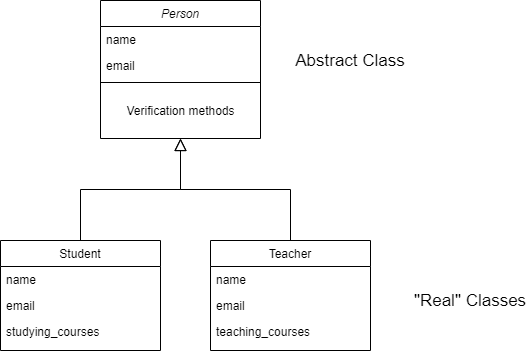

The diagram above was exported from draw.io. Its source (the exported page's mxGraphModel, read from the mxfile embedded in the PNG):
<mxGraphModel dx="1566" dy="604" grid="1" gridSize="10" guides="1" tooltips="1" connect="1" arrows="1" fold="1" page="1" pageScale="1" pageWidth="827" pageHeight="1169" math="0" shadow="0">
  <root>
    <mxCell id="WIyWlLk6GJQsqaUBKTNV-0" />
    <mxCell id="WIyWlLk6GJQsqaUBKTNV-1" parent="WIyWlLk6GJQsqaUBKTNV-0" />
    <mxCell id="zkfFHV4jXpPFQw0GAbJ--0" value="Person" style="swimlane;fontStyle=2;align=center;verticalAlign=top;childLayout=stackLayout;horizontal=1;startSize=26;horizontalStack=0;resizeParent=1;resizeLast=0;collapsible=1;marginBottom=0;rounded=0;shadow=0;strokeWidth=1;" parent="WIyWlLk6GJQsqaUBKTNV-1" vertex="1">
      <mxGeometry x="220" y="120" width="160" height="138" as="geometry">
        <mxRectangle x="220" y="120" width="160" height="26" as="alternateBounds" />
      </mxGeometry>
    </mxCell>
    <mxCell id="zkfFHV4jXpPFQw0GAbJ--1" value="name" style="text;align=left;verticalAlign=top;spacingLeft=4;spacingRight=4;overflow=hidden;rotatable=0;points=[[0,0.5],[1,0.5]];portConstraint=eastwest;" parent="zkfFHV4jXpPFQw0GAbJ--0" vertex="1">
      <mxGeometry y="26" width="160" height="26" as="geometry" />
    </mxCell>
    <mxCell id="zkfFHV4jXpPFQw0GAbJ--3" value="email" style="text;align=left;verticalAlign=top;spacingLeft=4;spacingRight=4;overflow=hidden;rotatable=0;points=[[0,0.5],[1,0.5]];portConstraint=eastwest;rounded=0;shadow=0;html=0;" parent="zkfFHV4jXpPFQw0GAbJ--0" vertex="1">
      <mxGeometry y="52" width="160" height="26" as="geometry" />
    </mxCell>
    <mxCell id="zkfFHV4jXpPFQw0GAbJ--4" value="" style="line;html=1;strokeWidth=1;align=left;verticalAlign=middle;spacingTop=-1;spacingLeft=3;spacingRight=3;rotatable=0;labelPosition=right;points=[];portConstraint=eastwest;" parent="zkfFHV4jXpPFQw0GAbJ--0" vertex="1">
      <mxGeometry y="78" width="160" height="8" as="geometry" />
    </mxCell>
    <mxCell id="zkfFHV4jXpPFQw0GAbJ--6" value="Student" style="swimlane;fontStyle=0;align=center;verticalAlign=top;childLayout=stackLayout;horizontal=1;startSize=26;horizontalStack=0;resizeParent=1;resizeLast=0;collapsible=1;marginBottom=0;rounded=0;shadow=0;strokeWidth=1;" parent="WIyWlLk6GJQsqaUBKTNV-1" vertex="1">
      <mxGeometry x="120" y="360" width="160" height="110" as="geometry">
        <mxRectangle x="130" y="380" width="160" height="26" as="alternateBounds" />
      </mxGeometry>
    </mxCell>
    <mxCell id="zkfFHV4jXpPFQw0GAbJ--8" value="name" style="text;align=left;verticalAlign=top;spacingLeft=4;spacingRight=4;overflow=hidden;rotatable=0;points=[[0,0.5],[1,0.5]];portConstraint=eastwest;rounded=0;shadow=0;html=0;" parent="zkfFHV4jXpPFQw0GAbJ--6" vertex="1">
      <mxGeometry y="26" width="160" height="26" as="geometry" />
    </mxCell>
    <mxCell id="zkfFHV4jXpPFQw0GAbJ--7" value="email&#10;" style="text;align=left;verticalAlign=top;spacingLeft=4;spacingRight=4;overflow=hidden;rotatable=0;points=[[0,0.5],[1,0.5]];portConstraint=eastwest;" parent="zkfFHV4jXpPFQw0GAbJ--6" vertex="1">
      <mxGeometry y="52" width="160" height="26" as="geometry" />
    </mxCell>
    <mxCell id="LsjlU2Gd7aB8NMrN9WJl-14" value="studying_courses" style="text;align=left;verticalAlign=top;spacingLeft=4;spacingRight=4;overflow=hidden;rotatable=0;points=[[0,0.5],[1,0.5]];portConstraint=eastwest;" vertex="1" parent="zkfFHV4jXpPFQw0GAbJ--6">
      <mxGeometry y="78" width="160" height="26" as="geometry" />
    </mxCell>
    <mxCell id="zkfFHV4jXpPFQw0GAbJ--12" value="" style="endArrow=block;endSize=10;endFill=0;shadow=0;strokeWidth=1;rounded=0;edgeStyle=elbowEdgeStyle;elbow=vertical;" parent="WIyWlLk6GJQsqaUBKTNV-1" source="zkfFHV4jXpPFQw0GAbJ--6" target="zkfFHV4jXpPFQw0GAbJ--0" edge="1">
      <mxGeometry width="160" relative="1" as="geometry">
        <mxPoint x="200" y="203" as="sourcePoint" />
        <mxPoint x="200" y="203" as="targetPoint" />
      </mxGeometry>
    </mxCell>
    <mxCell id="zkfFHV4jXpPFQw0GAbJ--16" value="" style="endArrow=block;endSize=10;endFill=0;shadow=0;strokeWidth=1;rounded=0;edgeStyle=elbowEdgeStyle;elbow=vertical;" parent="WIyWlLk6GJQsqaUBKTNV-1" target="zkfFHV4jXpPFQw0GAbJ--0" edge="1">
      <mxGeometry width="160" relative="1" as="geometry">
        <mxPoint x="410" y="360" as="sourcePoint" />
        <mxPoint x="310" y="271" as="targetPoint" />
      </mxGeometry>
    </mxCell>
    <mxCell id="LsjlU2Gd7aB8NMrN9WJl-11" value="Verification methods" style="text;html=1;align=center;verticalAlign=middle;resizable=0;points=[];autosize=1;" vertex="1" parent="WIyWlLk6GJQsqaUBKTNV-1">
      <mxGeometry x="240" y="220" width="120" height="20" as="geometry" />
    </mxCell>
    <mxCell id="LsjlU2Gd7aB8NMrN9WJl-15" value="Teacher" style="swimlane;fontStyle=0;align=center;verticalAlign=top;childLayout=stackLayout;horizontal=1;startSize=26;horizontalStack=0;resizeParent=1;resizeLast=0;collapsible=1;marginBottom=0;rounded=0;shadow=0;strokeWidth=1;" vertex="1" parent="WIyWlLk6GJQsqaUBKTNV-1">
      <mxGeometry x="330" y="360" width="160" height="110" as="geometry">
        <mxRectangle x="130" y="380" width="160" height="26" as="alternateBounds" />
      </mxGeometry>
    </mxCell>
    <mxCell id="LsjlU2Gd7aB8NMrN9WJl-16" value="name" style="text;align=left;verticalAlign=top;spacingLeft=4;spacingRight=4;overflow=hidden;rotatable=0;points=[[0,0.5],[1,0.5]];portConstraint=eastwest;rounded=0;shadow=0;html=0;" vertex="1" parent="LsjlU2Gd7aB8NMrN9WJl-15">
      <mxGeometry y="26" width="160" height="26" as="geometry" />
    </mxCell>
    <mxCell id="LsjlU2Gd7aB8NMrN9WJl-17" value="email&#10;" style="text;align=left;verticalAlign=top;spacingLeft=4;spacingRight=4;overflow=hidden;rotatable=0;points=[[0,0.5],[1,0.5]];portConstraint=eastwest;" vertex="1" parent="LsjlU2Gd7aB8NMrN9WJl-15">
      <mxGeometry y="52" width="160" height="26" as="geometry" />
    </mxCell>
    <mxCell id="LsjlU2Gd7aB8NMrN9WJl-18" value="teaching_courses" style="text;align=left;verticalAlign=top;spacingLeft=4;spacingRight=4;overflow=hidden;rotatable=0;points=[[0,0.5],[1,0.5]];portConstraint=eastwest;" vertex="1" parent="LsjlU2Gd7aB8NMrN9WJl-15">
      <mxGeometry y="78" width="160" height="26" as="geometry" />
    </mxCell>
    <mxCell id="LsjlU2Gd7aB8NMrN9WJl-19" value="Abstract Class" style="text;html=1;strokeColor=none;fillColor=none;align=center;verticalAlign=middle;whiteSpace=wrap;rounded=0;fontSize=17;" vertex="1" parent="WIyWlLk6GJQsqaUBKTNV-1">
      <mxGeometry x="410" y="170" width="120" height="20" as="geometry" />
    </mxCell>
    <mxCell id="LsjlU2Gd7aB8NMrN9WJl-20" value="&quot;Real&quot; Classes" style="text;html=1;strokeColor=none;fillColor=none;align=center;verticalAlign=middle;whiteSpace=wrap;rounded=0;fontSize=17;" vertex="1" parent="WIyWlLk6GJQsqaUBKTNV-1">
      <mxGeometry x="530" y="410" width="120" height="20" as="geometry" />
    </mxCell>
  </root>
</mxGraphModel>